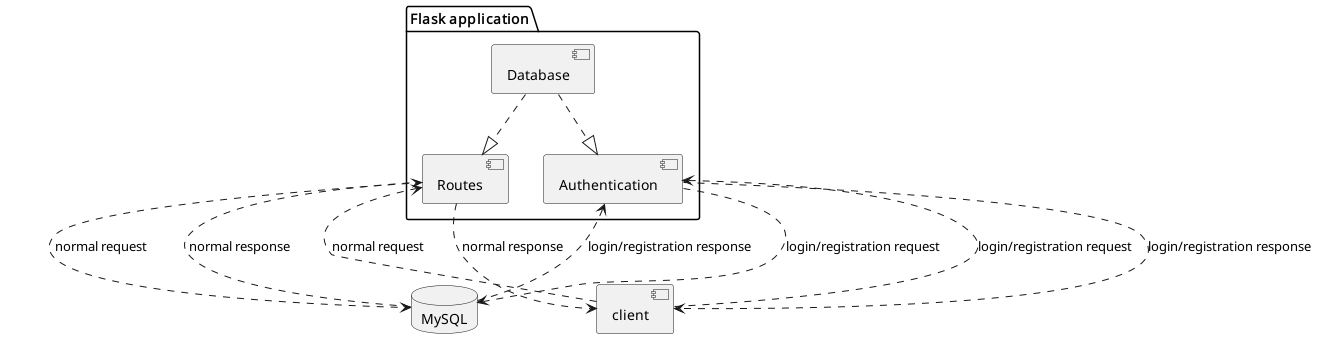

The diagram above was rendered by PlantUML. Its source (embedded in the PNG):
@startuml

[client]
package "Flask application" as FA{
	[Routes] as R
	[Authentication] as A
	[Database] as D
}
database "MySQL"{
	
}

D ..|> R
D ..|> A
[client] ..> R : normal request
R ..> MySQL : normal request
MySQL ..> R : normal response
R ..> [client] : normal response

[client] ..> A : login/registration request
A ..> MySQL : login/registration request
MySQL ..> A : login/registration response
A ..> [client] : login/registration response


@enduml